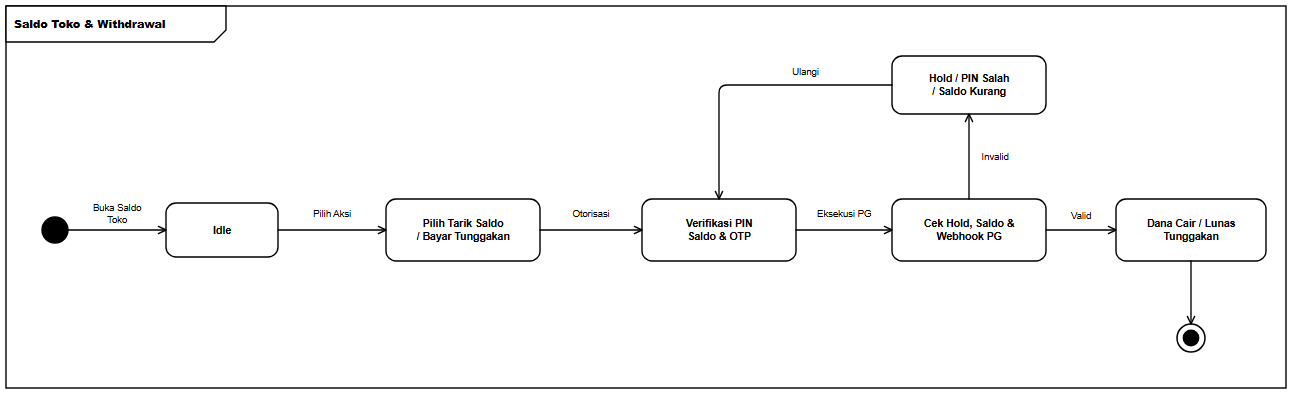

The diagram above was exported from draw.io. Its source (the exported page's mxGraphModel, read from the mxfile embedded in the PNG):
<mxGraphModel dx="1328" dy="430" grid="1" gridSize="10" guides="1" tooltips="1" connect="1" arrows="1" fold="1" page="1" pageScale="1" pageWidth="1328" pageHeight="430" background="#ffffff" math="0" shadow="0">
  <root>
    <mxCell id="0" />
    <mxCell id="1" parent="0" />
    <mxCell id="frame" value="&lt;b&gt;Saldo Toko &amp; Withdrawal&lt;/b&gt;" style="shape=umlFrame;whiteSpace=wrap;html=1;width=220;height=36;boundedLbl=1;verticalAlign=top;align=left;fillColor=#ffffff;strokeColor=#000000;strokeWidth=1.4;fontFamily=Helvetica;fontSize=11;fontColor=#000000;" vertex="1" parent="1">
      <mxGeometry x="24" y="24" width="1280" height="382" as="geometry" />
    </mxCell>
    <mxCell id="init" value="" style="ellipse;html=1;aspect=fixed;fillColor=#000000;strokeColor=#000000;strokeWidth=1.4;" vertex="1" parent="1">
      <mxGeometry x="60" y="235" width="26" height="26" as="geometry" />
    </mxCell>
    <mxCell id="s_idle" value="&lt;b&gt;Idle&lt;/b&gt;" style="rounded=1;arcSize=20;whiteSpace=wrap;html=1;fillColor=#ffffff;strokeColor=#000000;strokeWidth=1.4;fontFamily=Helvetica;fontSize=10.5;fontColor=#000000;spacingLeft=6;spacingRight=6;" vertex="1" parent="1">
      <mxGeometry x="184" y="221" width="112" height="54" as="geometry" />
    </mxCell>
    <mxCell id="s_act1" value="&lt;b&gt;Pilih Tarik Saldo&lt;br&gt;/ Bayar Tunggakan&lt;/b&gt;" style="rounded=1;arcSize=20;whiteSpace=wrap;html=1;fillColor=#ffffff;strokeColor=#000000;strokeWidth=1.4;fontFamily=Helvetica;fontSize=10.5;fontColor=#000000;spacingLeft=6;spacingRight=6;" vertex="1" parent="1">
      <mxGeometry x="404" y="217" width="154" height="62" as="geometry" />
    </mxCell>
    <mxCell id="s_act2" value="&lt;b&gt;Verifikasi PIN&lt;br&gt;Saldo &amp;amp; OTP&lt;/b&gt;" style="rounded=1;arcSize=20;whiteSpace=wrap;html=1;fillColor=#ffffff;strokeColor=#000000;strokeWidth=1.4;fontFamily=Helvetica;fontSize=10.5;fontColor=#000000;spacingLeft=6;spacingRight=6;" vertex="1" parent="1">
      <mxGeometry x="660" y="217" width="154" height="62" as="geometry" />
    </mxCell>
    <mxCell id="s_chk" value="&lt;b&gt;Cek Hold, Saldo &amp;amp;&lt;br&gt;Webhook PG&lt;/b&gt;" style="rounded=1;arcSize=20;whiteSpace=wrap;html=1;fillColor=#ffffff;strokeColor=#000000;strokeWidth=1.4;fontFamily=Helvetica;fontSize=10.5;fontColor=#000000;spacingLeft=6;spacingRight=6;" vertex="1" parent="1">
      <mxGeometry x="910" y="217" width="154" height="62" as="geometry" />
    </mxCell>
    <mxCell id="s_ok" value="&lt;b&gt;Dana Cair / Lunas&lt;br&gt;Tunggakan&lt;/b&gt;" style="rounded=1;arcSize=20;whiteSpace=wrap;html=1;fillColor=#ffffff;strokeColor=#000000;strokeWidth=1.4;fontFamily=Helvetica;fontSize=10.5;fontColor=#000000;spacingLeft=6;spacingRight=6;" vertex="1" parent="1">
      <mxGeometry x="1134" y="217" width="150" height="62" as="geometry" />
    </mxCell>
    <mxCell id="s_fail" value="&lt;b&gt;Hold / PIN Salah&lt;br&gt;/ Saldo Kurang&lt;/b&gt;" style="rounded=1;arcSize=20;whiteSpace=wrap;html=1;fillColor=#ffffff;strokeColor=#000000;strokeWidth=1.4;fontFamily=Helvetica;fontSize=10.5;fontColor=#000000;spacingLeft=6;spacingRight=6;" vertex="1" parent="1">
      <mxGeometry x="910" y="74" width="154" height="58" as="geometry" />
    </mxCell>
    <mxCell id="final" value="" style="ellipse;html=1;shape=endState;aspect=fixed;fillColor=#000000;strokeColor=#000000;strokeWidth=1.5;" vertex="1" parent="1">
      <mxGeometry x="1195" y="342" width="28" height="28" as="geometry" />
    </mxCell>
    <mxCell id="e1" value="Buka Saldo&lt;br&gt;Toko" style="edgeStyle=orthogonalEdgeStyle;rounded=1;arcSize=8;jumpStyle=arc;jumpSize=7;orthogonalLoop=1;jettySize=auto;html=1;endArrow=open;endFill=0;endSize=8;strokeColor=#000000;strokeWidth=1.35;fontFamily=Helvetica;fontSize=9.5;fontColor=#000000;labelBackgroundColor=#ffffff;exitX=1;exitY=0.5;exitDx=0;exitDy=0;exitPerimeter=0;entryX=0;entryY=0.5;entryDx=0;entryDy=0;entryPerimeter=0;" edge="1" parent="1" source="init" target="s_idle">
      <mxGeometry relative="1" as="geometry">
        <mxPoint y="-16" as="offset" />
      </mxGeometry>
    </mxCell>
    <mxCell id="e2" value="Pilih Aksi" style="edgeStyle=orthogonalEdgeStyle;rounded=1;arcSize=8;jumpStyle=arc;jumpSize=7;orthogonalLoop=1;jettySize=auto;html=1;endArrow=open;endFill=0;endSize=8;strokeColor=#000000;strokeWidth=1.35;fontFamily=Helvetica;fontSize=9.5;fontColor=#000000;labelBackgroundColor=#ffffff;exitX=1;exitY=0.5;exitDx=0;exitDy=0;exitPerimeter=0;entryX=0;entryY=0.5;entryDx=0;entryDy=0;entryPerimeter=0;" edge="1" parent="1" source="s_idle" target="s_act1">
      <mxGeometry relative="1" as="geometry">
        <mxPoint y="-16" as="offset" />
      </mxGeometry>
    </mxCell>
    <mxCell id="e3" value="Otorisasi" style="edgeStyle=orthogonalEdgeStyle;rounded=1;arcSize=8;jumpStyle=arc;jumpSize=7;orthogonalLoop=1;jettySize=auto;html=1;endArrow=open;endFill=0;endSize=8;strokeColor=#000000;strokeWidth=1.35;fontFamily=Helvetica;fontSize=9.5;fontColor=#000000;labelBackgroundColor=#ffffff;exitX=1;exitY=0.5;exitDx=0;exitDy=0;exitPerimeter=0;entryX=0;entryY=0.5;entryDx=0;entryDy=0;entryPerimeter=0;" edge="1" parent="1" source="s_act1" target="s_act2">
      <mxGeometry relative="1" as="geometry">
        <mxPoint y="-16" as="offset" />
      </mxGeometry>
    </mxCell>
    <mxCell id="e4" value="Eksekusi PG" style="edgeStyle=orthogonalEdgeStyle;rounded=1;arcSize=8;jumpStyle=arc;jumpSize=7;orthogonalLoop=1;jettySize=auto;html=1;endArrow=open;endFill=0;endSize=8;strokeColor=#000000;strokeWidth=1.35;fontFamily=Helvetica;fontSize=9.5;fontColor=#000000;labelBackgroundColor=#ffffff;exitX=1;exitY=0.5;exitDx=0;exitDy=0;exitPerimeter=0;entryX=0;entryY=0.5;entryDx=0;entryDy=0;entryPerimeter=0;" edge="1" parent="1" source="s_act2" target="s_chk">
      <mxGeometry relative="1" as="geometry">
        <mxPoint y="-16" as="offset" />
      </mxGeometry>
    </mxCell>
    <mxCell id="e5" value="Valid" style="edgeStyle=orthogonalEdgeStyle;rounded=1;arcSize=8;jumpStyle=arc;jumpSize=7;orthogonalLoop=1;jettySize=auto;html=1;endArrow=open;endFill=0;endSize=8;strokeColor=#000000;strokeWidth=1.35;fontFamily=Helvetica;fontSize=9.5;fontColor=#000000;labelBackgroundColor=#ffffff;exitX=1;exitY=0.5;exitDx=0;exitDy=0;exitPerimeter=0;entryX=0;entryY=0.5;entryDx=0;entryDy=0;entryPerimeter=0;" edge="1" parent="1" source="s_chk" target="s_ok">
      <mxGeometry relative="1" as="geometry">
        <mxPoint y="-14" as="offset" />
      </mxGeometry>
    </mxCell>
    <mxCell id="e6" value="" style="edgeStyle=orthogonalEdgeStyle;rounded=1;arcSize=8;jumpStyle=arc;jumpSize=7;orthogonalLoop=1;jettySize=auto;html=1;endArrow=open;endFill=0;endSize=8;strokeColor=#000000;strokeWidth=1.35;fontFamily=Helvetica;fontSize=9.5;fontColor=#000000;labelBackgroundColor=#ffffff;exitX=0.5;exitY=1;exitDx=0;exitDy=0;exitPerimeter=0;entryX=0.5;entryY=0;entryDx=0;entryDy=0;entryPerimeter=0;" edge="1" parent="1" source="s_ok" target="final">
      <mxGeometry relative="1" as="geometry" />
    </mxCell>
    <mxCell id="e7" value="Invalid" style="edgeStyle=orthogonalEdgeStyle;rounded=1;arcSize=8;jumpStyle=arc;jumpSize=7;orthogonalLoop=1;jettySize=auto;html=1;endArrow=open;endFill=0;endSize=8;strokeColor=#000000;strokeWidth=1.35;fontFamily=Helvetica;fontSize=9.5;fontColor=#000000;labelBackgroundColor=#ffffff;exitX=0.5;exitY=0;exitDx=0;exitDy=0;exitPerimeter=0;entryX=0.5;entryY=1;entryDx=0;entryDy=0;entryPerimeter=0;" edge="1" parent="1" source="s_chk" target="s_fail">
      <mxGeometry relative="1" as="geometry">
        <mxPoint x="26" as="offset" />
      </mxGeometry>
    </mxCell>
    <mxCell id="e8" value="Ulangi" style="edgeStyle=orthogonalEdgeStyle;rounded=1;arcSize=8;jumpStyle=arc;jumpSize=7;orthogonalLoop=1;jettySize=auto;html=1;endArrow=open;endFill=0;endSize=8;strokeColor=#000000;strokeWidth=1.35;fontFamily=Helvetica;fontSize=9.5;fontColor=#000000;labelBackgroundColor=#ffffff;exitX=0;exitY=0.5;exitDx=0;exitDy=0;exitPerimeter=0;entryX=0.5;entryY=0;entryDx=0;entryDy=0;entryPerimeter=0;" edge="1" parent="1" source="s_fail" target="s_act2">
      <mxGeometry x="-0.3972" relative="1" as="geometry">
        <Array as="points">
          <mxPoint x="737" y="103" />
        </Array>
        <mxPoint y="-13" as="offset" />
      </mxGeometry>
    </mxCell>
  </root>
</mxGraphModel>